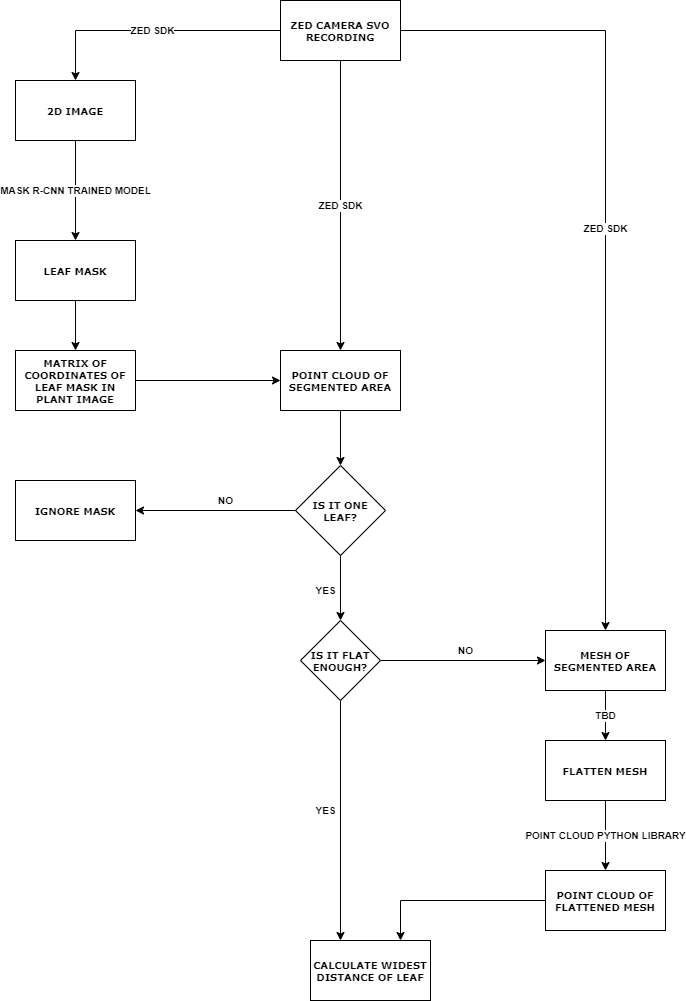

The diagram above was exported from draw.io. Its source (the exported page's mxGraphModel, read from the mxfile embedded in the PNG):
<mxGraphModel dx="1102" dy="902" grid="1" gridSize="10" guides="1" tooltips="1" connect="1" arrows="1" fold="1" page="1" pageScale="1" pageWidth="850" pageHeight="1100" background="none" math="0" shadow="0">
  <root>
    <mxCell id="0" />
    <mxCell id="1" parent="0" />
    <mxCell id="vUtEQ1WDIaLr55wLkuLu-19" value="ZED SDK" style="edgeStyle=orthogonalEdgeStyle;rounded=0;orthogonalLoop=1;jettySize=auto;html=1;entryX=0.5;entryY=0;entryDx=0;entryDy=0;fontSize=10;fontStyle=1" parent="1" source="60e70716793133e9-4" target="vUtEQ1WDIaLr55wLkuLu-18" edge="1">
      <mxGeometry relative="1" as="geometry" />
    </mxCell>
    <mxCell id="e_K_E974sBM6reIO5fZL-2" value="ZED SDK" style="edgeStyle=orthogonalEdgeStyle;rounded=0;orthogonalLoop=1;jettySize=auto;html=1;fontSize=10;fontStyle=1" parent="1" source="60e70716793133e9-4" target="e_K_E974sBM6reIO5fZL-1" edge="1">
      <mxGeometry relative="1" as="geometry" />
    </mxCell>
    <mxCell id="e_K_E974sBM6reIO5fZL-7" value="ZED SDK" style="edgeStyle=orthogonalEdgeStyle;rounded=0;orthogonalLoop=1;jettySize=auto;html=1;exitX=0.5;exitY=1;exitDx=0;exitDy=0;entryX=0.5;entryY=0;entryDx=0;entryDy=0;fontSize=10;fontStyle=1" parent="1" source="60e70716793133e9-4" target="vUtEQ1WDIaLr55wLkuLu-16" edge="1">
      <mxGeometry relative="1" as="geometry" />
    </mxCell>
    <mxCell id="60e70716793133e9-4" value="ZED CAMERA SVO RECORDING" style="rounded=0;whiteSpace=wrap;html=1;shadow=0;labelBackgroundColor=none;strokeWidth=1;fontFamily=Verdana;fontSize=10;align=center;fontStyle=1" parent="1" vertex="1">
      <mxGeometry x="365" y="40" width="120" height="60" as="geometry" />
    </mxCell>
    <mxCell id="vUtEQ1WDIaLr55wLkuLu-32" value="" style="edgeStyle=orthogonalEdgeStyle;rounded=0;orthogonalLoop=1;jettySize=auto;html=1;fontSize=10;fontStyle=1" parent="1" source="vUtEQ1WDIaLr55wLkuLu-16" target="vUtEQ1WDIaLr55wLkuLu-31" edge="1">
      <mxGeometry relative="1" as="geometry" />
    </mxCell>
    <mxCell id="vUtEQ1WDIaLr55wLkuLu-16" value="POINT CLOUD OF SEGMENTED AREA" style="whiteSpace=wrap;html=1;fontSize=10;fontFamily=Verdana;rounded=0;shadow=0;labelBackgroundColor=none;strokeWidth=1;fontStyle=1" parent="1" vertex="1">
      <mxGeometry x="365" y="390" width="120" height="60" as="geometry" />
    </mxCell>
    <mxCell id="vUtEQ1WDIaLr55wLkuLu-44" value="TBD" style="edgeStyle=orthogonalEdgeStyle;rounded=0;orthogonalLoop=1;jettySize=auto;html=1;fontSize=10;fontStyle=1" parent="1" source="vUtEQ1WDIaLr55wLkuLu-18" target="vUtEQ1WDIaLr55wLkuLu-43" edge="1">
      <mxGeometry relative="1" as="geometry" />
    </mxCell>
    <mxCell id="vUtEQ1WDIaLr55wLkuLu-18" value="MESH OF SEGMENTED AREA" style="whiteSpace=wrap;html=1;fontSize=10;fontFamily=Verdana;rounded=0;shadow=0;labelBackgroundColor=none;strokeWidth=1;fontStyle=1" parent="1" vertex="1">
      <mxGeometry x="630" y="670" width="120" height="60" as="geometry" />
    </mxCell>
    <mxCell id="vUtEQ1WDIaLr55wLkuLu-25" value="" style="edgeStyle=orthogonalEdgeStyle;rounded=0;orthogonalLoop=1;jettySize=auto;html=1;fontSize=10;fontStyle=1" parent="1" source="vUtEQ1WDIaLr55wLkuLu-22" target="vUtEQ1WDIaLr55wLkuLu-24" edge="1">
      <mxGeometry relative="1" as="geometry" />
    </mxCell>
    <mxCell id="vUtEQ1WDIaLr55wLkuLu-22" value="LEAF MASK" style="whiteSpace=wrap;html=1;fontSize=10;fontFamily=Verdana;rounded=0;shadow=0;labelBackgroundColor=none;strokeWidth=1;fontStyle=1" parent="1" vertex="1">
      <mxGeometry x="100" y="280" width="120" height="60" as="geometry" />
    </mxCell>
    <mxCell id="e_K_E974sBM6reIO5fZL-4" style="edgeStyle=orthogonalEdgeStyle;rounded=0;orthogonalLoop=1;jettySize=auto;html=1;exitX=1;exitY=0.5;exitDx=0;exitDy=0;fontSize=10;fontStyle=1" parent="1" source="vUtEQ1WDIaLr55wLkuLu-24" target="vUtEQ1WDIaLr55wLkuLu-16" edge="1">
      <mxGeometry relative="1" as="geometry" />
    </mxCell>
    <mxCell id="vUtEQ1WDIaLr55wLkuLu-24" value="MATRIX OF COORDINATES OF LEAF MASK IN PLANT IMAGE" style="whiteSpace=wrap;html=1;fontSize=10;fontFamily=Verdana;rounded=0;shadow=0;labelBackgroundColor=none;strokeWidth=1;fontStyle=1" parent="1" vertex="1">
      <mxGeometry x="100" y="390" width="120" height="60" as="geometry" />
    </mxCell>
    <mxCell id="vUtEQ1WDIaLr55wLkuLu-34" value="NO" style="edgeStyle=orthogonalEdgeStyle;rounded=0;orthogonalLoop=1;jettySize=auto;html=1;fontSize=10;fontStyle=1" parent="1" source="vUtEQ1WDIaLr55wLkuLu-31" target="vUtEQ1WDIaLr55wLkuLu-33" edge="1">
      <mxGeometry x="-0.125" y="-10" relative="1" as="geometry">
        <mxPoint as="offset" />
      </mxGeometry>
    </mxCell>
    <mxCell id="vUtEQ1WDIaLr55wLkuLu-38" value="YES" style="edgeStyle=orthogonalEdgeStyle;rounded=0;orthogonalLoop=1;jettySize=auto;html=1;fontSize=10;fontStyle=1" parent="1" source="vUtEQ1WDIaLr55wLkuLu-31" target="vUtEQ1WDIaLr55wLkuLu-37" edge="1">
      <mxGeometry x="0.0769" y="-15" relative="1" as="geometry">
        <mxPoint as="offset" />
      </mxGeometry>
    </mxCell>
    <mxCell id="vUtEQ1WDIaLr55wLkuLu-31" value="IS IT ONE LEAF?" style="rhombus;whiteSpace=wrap;html=1;fontSize=10;fontFamily=Verdana;rounded=0;shadow=0;labelBackgroundColor=none;strokeWidth=1;fontStyle=1" parent="1" vertex="1">
      <mxGeometry x="380" y="505" width="90" height="90" as="geometry" />
    </mxCell>
    <mxCell id="vUtEQ1WDIaLr55wLkuLu-33" value="IGNORE MASK" style="whiteSpace=wrap;html=1;fontSize=10;fontFamily=Verdana;rounded=0;shadow=0;labelBackgroundColor=none;strokeWidth=1;fontStyle=1" parent="1" vertex="1">
      <mxGeometry x="100" y="520" width="120" height="60" as="geometry" />
    </mxCell>
    <mxCell id="vUtEQ1WDIaLr55wLkuLu-40" value="YES" style="edgeStyle=orthogonalEdgeStyle;rounded=0;orthogonalLoop=1;jettySize=auto;html=1;entryX=0.25;entryY=0;entryDx=0;entryDy=0;fontSize=10;fontStyle=1" parent="1" source="vUtEQ1WDIaLr55wLkuLu-37" target="vUtEQ1WDIaLr55wLkuLu-39" edge="1">
      <mxGeometry x="-0.0833" y="-15" relative="1" as="geometry">
        <mxPoint as="offset" />
      </mxGeometry>
    </mxCell>
    <mxCell id="e_K_E974sBM6reIO5fZL-8" value="NO" style="edgeStyle=orthogonalEdgeStyle;rounded=0;orthogonalLoop=1;jettySize=auto;html=1;exitX=1;exitY=0.5;exitDx=0;exitDy=0;entryX=0;entryY=0.5;entryDx=0;entryDy=0;fontSize=10;fontStyle=1" parent="1" source="vUtEQ1WDIaLr55wLkuLu-37" target="vUtEQ1WDIaLr55wLkuLu-18" edge="1">
      <mxGeometry x="0.0303" y="10" relative="1" as="geometry">
        <mxPoint as="offset" />
      </mxGeometry>
    </mxCell>
    <mxCell id="vUtEQ1WDIaLr55wLkuLu-37" value="IS IT FLAT ENOUGH?" style="rhombus;whiteSpace=wrap;html=1;fontSize=10;fontFamily=Verdana;rounded=0;shadow=0;labelBackgroundColor=none;strokeWidth=1;fontStyle=1" parent="1" vertex="1">
      <mxGeometry x="385" y="660" width="80" height="80" as="geometry" />
    </mxCell>
    <mxCell id="vUtEQ1WDIaLr55wLkuLu-39" value="CALCULATE WIDEST DISTANCE OF LEAF" style="whiteSpace=wrap;html=1;fontSize=10;fontFamily=Verdana;rounded=0;shadow=0;labelBackgroundColor=none;strokeWidth=1;fontStyle=1" parent="1" vertex="1">
      <mxGeometry x="395" y="980" width="120" height="60" as="geometry" />
    </mxCell>
    <mxCell id="vUtEQ1WDIaLr55wLkuLu-46" value="POINT CLOUD PYTHON LIBRARY" style="edgeStyle=orthogonalEdgeStyle;rounded=0;orthogonalLoop=1;jettySize=auto;html=1;fontSize=10;fontStyle=1" parent="1" source="vUtEQ1WDIaLr55wLkuLu-43" target="vUtEQ1WDIaLr55wLkuLu-45" edge="1">
      <mxGeometry relative="1" as="geometry" />
    </mxCell>
    <mxCell id="vUtEQ1WDIaLr55wLkuLu-43" value="FLATTEN MESH" style="whiteSpace=wrap;html=1;fontSize=10;fontFamily=Verdana;rounded=0;shadow=0;labelBackgroundColor=none;strokeWidth=1;fontStyle=1" parent="1" vertex="1">
      <mxGeometry x="630" y="780" width="120" height="60" as="geometry" />
    </mxCell>
    <mxCell id="vUtEQ1WDIaLr55wLkuLu-47" style="edgeStyle=orthogonalEdgeStyle;rounded=0;orthogonalLoop=1;jettySize=auto;html=1;exitX=0;exitY=0.5;exitDx=0;exitDy=0;entryX=0.75;entryY=0;entryDx=0;entryDy=0;fontSize=10;fontStyle=1" parent="1" source="vUtEQ1WDIaLr55wLkuLu-45" target="vUtEQ1WDIaLr55wLkuLu-39" edge="1">
      <mxGeometry relative="1" as="geometry" />
    </mxCell>
    <mxCell id="vUtEQ1WDIaLr55wLkuLu-45" value="POINT CLOUD OF FLATTENED MESH" style="whiteSpace=wrap;html=1;fontSize=10;fontFamily=Verdana;rounded=0;shadow=0;labelBackgroundColor=none;strokeWidth=1;fontStyle=1" parent="1" vertex="1">
      <mxGeometry x="630" y="910" width="120" height="60" as="geometry" />
    </mxCell>
    <mxCell id="e_K_E974sBM6reIO5fZL-3" value="MASK R-CNN TRAINED MODEL" style="edgeStyle=orthogonalEdgeStyle;rounded=0;orthogonalLoop=1;jettySize=auto;html=1;exitX=0.5;exitY=1;exitDx=0;exitDy=0;entryX=0.5;entryY=0;entryDx=0;entryDy=0;fontSize=10;fontStyle=1" parent="1" source="e_K_E974sBM6reIO5fZL-1" target="vUtEQ1WDIaLr55wLkuLu-22" edge="1">
      <mxGeometry relative="1" as="geometry" />
    </mxCell>
    <mxCell id="e_K_E974sBM6reIO5fZL-1" value="2D IMAGE" style="whiteSpace=wrap;html=1;fontSize=10;fontFamily=Verdana;rounded=0;shadow=0;labelBackgroundColor=none;strokeWidth=1;fontStyle=1" parent="1" vertex="1">
      <mxGeometry x="100" y="120" width="120" height="60" as="geometry" />
    </mxCell>
  </root>
</mxGraphModel>